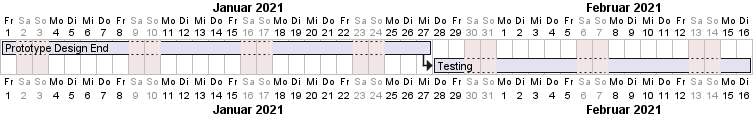

The diagram above was rendered by PlantUML. Its source (embedded in the PNG):
@startgantt

language de

Project starts at 2021-01-01
saturday are closed
sunday are closed

[Prototype Design End] lasts 19 days
then [Testing] lasts 14 days
@endgantt